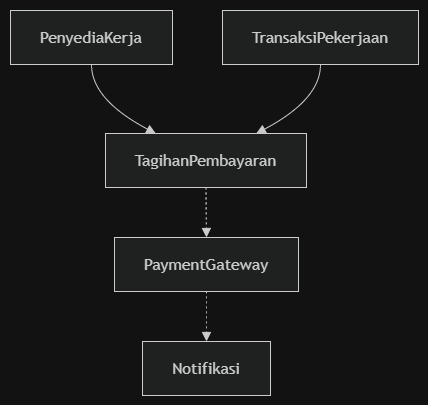

The diagram above was exported from draw.io. Its source (the exported page's mxGraphModel, read from the mxfile embedded in the PNG):
<mxGraphModel dx="1174" dy="789" grid="1" gridSize="10" guides="1" tooltips="1" connect="1" arrows="1" fold="1" page="1" pageScale="1" pageWidth="850" pageHeight="1100" math="0" shadow="0">
  <root>
    <mxCell id="0" />
    <mxCell id="1" parent="0" />
    <UserObject label="" mermaidData="{&#10;  &quot;data&quot;: &quot;flowchart TD\n    PenyediaKerja[\&quot;PenyediaKerja\&quot;]\n    TransaksiPekerjaan[\&quot;TransaksiPekerjaan\&quot;]\n    TagihanPembayaran[\&quot;TagihanPembayaran\&quot;]\n    PaymentGateway[\&quot;PaymentGateway\&quot;]\n    Notifikasi[\&quot;Notifikasi\&quot;]\n\n    PenyediaKerja -- \&quot;1       0..*\&quot; --&gt; TagihanPembayaran\n    TransaksiPekerjaan -- \&quot;1       1\&quot; --&gt; TagihanPembayaran\n    TagihanPembayaran -.-&gt; PaymentGateway\n    PaymentGateway -.-&gt; Notifikasi&quot;,&#10;  &quot;config&quot;: null&#10;}" id="ehbYcZC1qCvLfChe3Txl-12">
      <mxCell connectable="0" parent="1" style="group;transparentBounds=1;editIcon=1;lockedGroup=0;groupPadding=10;" vertex="1">
        <mxGeometry as="geometry" />
      </mxCell>
    </UserObject>
    <UserObject label="PenyediaKerja" mermaidId="n:PenyediaKerja" mermaidBaseStyle="html=1;whiteSpace=wrap;strokeWidth=1;fillColor=light-dark(#ECECFF,#1f2020);strokeColor=light-dark(#9370DB,#cccccc);fontColor=light-dark(#333333,#cccccc);fontFamily=Trebuchet MS,Verdana,Arial,sans-serif;fontSize=16;" mermaidBaseValue="PenyediaKerja" id="ehbYcZC1qCvLfChe3Txl-13">
      <mxCell parent="ehbYcZC1qCvLfChe3Txl-12" style="html=1;whiteSpace=wrap;strokeWidth=1;fillColor=light-dark(#ECECFF,#1f2020);strokeColor=light-dark(#9370DB,#cccccc);fontColor=light-dark(#333333,#cccccc);fontFamily=Trebuchet MS,Verdana,Arial,sans-serif;fontSize=16;" vertex="1">
        <mxGeometry height="54" width="162" x="30" y="30" as="geometry" />
      </mxCell>
    </UserObject>
    <UserObject label="TransaksiPekerjaan" mermaidId="n:TransaksiPekerjaan" mermaidBaseStyle="html=1;whiteSpace=wrap;strokeWidth=1;fillColor=light-dark(#ECECFF,#1f2020);strokeColor=light-dark(#9370DB,#cccccc);fontColor=light-dark(#333333,#cccccc);fontFamily=Trebuchet MS,Verdana,Arial,sans-serif;fontSize=16;" mermaidBaseValue="TransaksiPekerjaan" id="ehbYcZC1qCvLfChe3Txl-14">
      <mxCell parent="ehbYcZC1qCvLfChe3Txl-12" style="html=1;whiteSpace=wrap;strokeWidth=1;fillColor=light-dark(#ECECFF,#1f2020);strokeColor=light-dark(#9370DB,#cccccc);fontColor=light-dark(#333333,#cccccc);fontFamily=Trebuchet MS,Verdana,Arial,sans-serif;fontSize=16;" vertex="1">
        <mxGeometry height="54" width="196" x="242" y="30" as="geometry" />
      </mxCell>
    </UserObject>
    <UserObject label="TagihanPembayaran" mermaidId="n:TagihanPembayaran" mermaidBaseStyle="html=1;whiteSpace=wrap;strokeWidth=1;fillColor=light-dark(#ECECFF,#1f2020);strokeColor=light-dark(#9370DB,#cccccc);fontColor=light-dark(#333333,#cccccc);fontFamily=Trebuchet MS,Verdana,Arial,sans-serif;fontSize=16;" mermaidBaseValue="TagihanPembayaran" id="ehbYcZC1qCvLfChe3Txl-15">
      <mxCell parent="ehbYcZC1qCvLfChe3Txl-12" style="html=1;whiteSpace=wrap;strokeWidth=1;fillColor=light-dark(#ECECFF,#1f2020);strokeColor=light-dark(#9370DB,#cccccc);fontColor=light-dark(#333333,#cccccc);fontFamily=Trebuchet MS,Verdana,Arial,sans-serif;fontSize=16;" vertex="1">
        <mxGeometry height="54" width="201" x="125" y="153" as="geometry" />
      </mxCell>
    </UserObject>
    <UserObject label="PaymentGateway" mermaidId="n:PaymentGateway" mermaidBaseStyle="html=1;whiteSpace=wrap;strokeWidth=1;fillColor=light-dark(#ECECFF,#1f2020);strokeColor=light-dark(#9370DB,#cccccc);fontColor=light-dark(#333333,#cccccc);fontFamily=Trebuchet MS,Verdana,Arial,sans-serif;fontSize=16;" mermaidBaseValue="PaymentGateway" id="ehbYcZC1qCvLfChe3Txl-16">
      <mxCell parent="ehbYcZC1qCvLfChe3Txl-12" style="html=1;whiteSpace=wrap;strokeWidth=1;fillColor=light-dark(#ECECFF,#1f2020);strokeColor=light-dark(#9370DB,#cccccc);fontColor=light-dark(#333333,#cccccc);fontFamily=Trebuchet MS,Verdana,Arial,sans-serif;fontSize=16;" vertex="1">
        <mxGeometry height="54" width="184" x="134" y="257" as="geometry" />
      </mxCell>
    </UserObject>
    <UserObject label="Notifikasi" mermaidId="n:Notifikasi" mermaidBaseStyle="html=1;whiteSpace=wrap;strokeWidth=1;fillColor=light-dark(#ECECFF,#1f2020);strokeColor=light-dark(#9370DB,#cccccc);fontColor=light-dark(#333333,#cccccc);fontFamily=Trebuchet MS,Verdana,Arial,sans-serif;fontSize=16;" mermaidBaseValue="Notifikasi" id="ehbYcZC1qCvLfChe3Txl-17">
      <mxCell parent="ehbYcZC1qCvLfChe3Txl-12" style="html=1;whiteSpace=wrap;strokeWidth=1;fillColor=light-dark(#ECECFF,#1f2020);strokeColor=light-dark(#9370DB,#cccccc);fontColor=light-dark(#333333,#cccccc);fontFamily=Trebuchet MS,Verdana,Arial,sans-serif;fontSize=16;" vertex="1">
        <mxGeometry height="54" width="128" x="162" y="361" as="geometry" />
      </mxCell>
    </UserObject>
    <UserObject label="" mermaidId="e:PenyediaKerja-&gt;TagihanPembayaran#0" mermaidBaseStyle="curved=1;startArrow=none;endArrow=block;endSize=7;strokeColor=light-dark(#333333,#cccccc);html=1;fontSize=16;labelBackgroundColor=light-dark(#E8E8E88D,#2a2a2a8D);fontFamily=Trebuchet MS,Verdana,Arial,sans-serif;fontColor=light-dark(#333333,#cccccc);exitX=0.5;exitY=1;entryX=0.25;entryY=0;" mermaidBaseValue="1 0..*" id="ehbYcZC1qCvLfChe3Txl-18">
      <mxCell edge="1" parent="ehbYcZC1qCvLfChe3Txl-12" source="ehbYcZC1qCvLfChe3Txl-13" style="curved=1;startArrow=none;endArrow=block;endSize=7;strokeColor=light-dark(#333333,#cccccc);html=1;fontSize=16;labelBackgroundColor=light-dark(#E8E8E88D,#2a2a2a8D);fontFamily=Trebuchet MS,Verdana,Arial,sans-serif;fontColor=light-dark(#333333,#cccccc);exitX=0.5;exitY=1;entryX=0.25;entryY=0;rounded=0;" target="ehbYcZC1qCvLfChe3Txl-15">
        <mxGeometry relative="1" as="geometry">
          <Array as="points">
            <mxPoint x="111" y="119" />
          </Array>
        </mxGeometry>
      </mxCell>
    </UserObject>
    <UserObject label="" mermaidId="e:TransaksiPekerjaan-&gt;TagihanPembayaran#0" mermaidBaseStyle="curved=1;startArrow=none;endArrow=block;endSize=7;strokeColor=light-dark(#333333,#cccccc);html=1;fontSize=16;labelBackgroundColor=light-dark(#E8E8E88D,#2a2a2a8D);fontFamily=Trebuchet MS,Verdana,Arial,sans-serif;fontColor=light-dark(#333333,#cccccc);exitX=0.5;exitY=1;entryX=0.75;entryY=0;" mermaidBaseValue="1 1" id="ehbYcZC1qCvLfChe3Txl-19">
      <mxCell edge="1" parent="ehbYcZC1qCvLfChe3Txl-12" source="ehbYcZC1qCvLfChe3Txl-14" style="curved=1;startArrow=none;endArrow=block;endSize=7;strokeColor=light-dark(#333333,#cccccc);html=1;fontSize=16;labelBackgroundColor=light-dark(#E8E8E88D,#2a2a2a8D);fontFamily=Trebuchet MS,Verdana,Arial,sans-serif;fontColor=light-dark(#333333,#cccccc);exitX=0.5;exitY=1;entryX=0.75;entryY=0;rounded=0;" target="ehbYcZC1qCvLfChe3Txl-15">
        <mxGeometry relative="1" as="geometry">
          <Array as="points">
            <mxPoint x="340" y="119" />
          </Array>
        </mxGeometry>
      </mxCell>
    </UserObject>
    <UserObject label="" mermaidId="e:TagihanPembayaran-&gt;PaymentGateway#0" mermaidBaseStyle="curved=1;dashed=1;dashPattern=2 3;fixDash=1;startArrow=none;endArrow=block;endSize=7;strokeColor=light-dark(#333333,#cccccc);exitX=0.5;exitY=1;entryX=0.5;entryY=0;" mermaidBaseValue="" id="ehbYcZC1qCvLfChe3Txl-20">
      <mxCell edge="1" parent="ehbYcZC1qCvLfChe3Txl-12" source="ehbYcZC1qCvLfChe3Txl-15" style="curved=1;dashed=1;dashPattern=2 3;fixDash=1;startArrow=none;endArrow=block;endSize=7;strokeColor=light-dark(#333333,#cccccc);exitX=0.5;exitY=1;entryX=0.5;entryY=0;rounded=0;" target="ehbYcZC1qCvLfChe3Txl-16">
        <mxGeometry relative="1" as="geometry">
          <Array as="points" />
        </mxGeometry>
      </mxCell>
    </UserObject>
    <UserObject label="" mermaidId="e:PaymentGateway-&gt;Notifikasi#0" mermaidBaseStyle="curved=1;dashed=1;dashPattern=2 3;fixDash=1;startArrow=none;endArrow=block;endSize=7;strokeColor=light-dark(#333333,#cccccc);exitX=0.5;exitY=1;entryX=0.5;entryY=0;" mermaidBaseValue="" id="ehbYcZC1qCvLfChe3Txl-21">
      <mxCell edge="1" parent="ehbYcZC1qCvLfChe3Txl-12" source="ehbYcZC1qCvLfChe3Txl-16" style="curved=1;dashed=1;dashPattern=2 3;fixDash=1;startArrow=none;endArrow=block;endSize=7;strokeColor=light-dark(#333333,#cccccc);exitX=0.5;exitY=1;entryX=0.5;entryY=0;rounded=0;" target="ehbYcZC1qCvLfChe3Txl-17">
        <mxGeometry relative="1" as="geometry">
          <Array as="points" />
        </mxGeometry>
      </mxCell>
    </UserObject>
  </root>
</mxGraphModel>